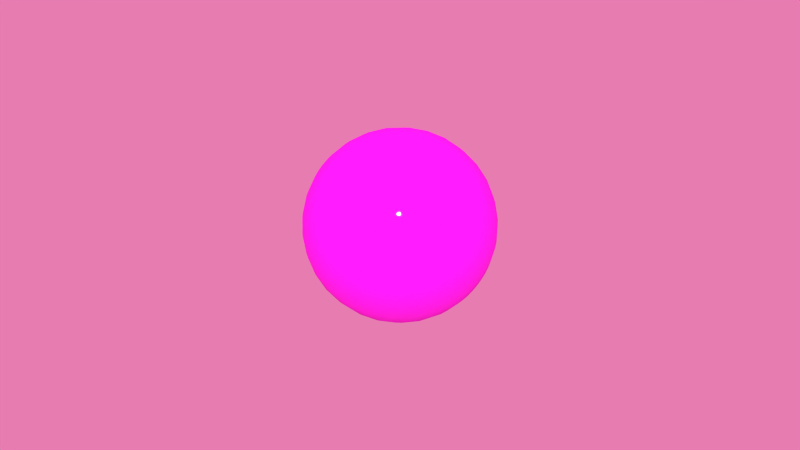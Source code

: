 # Source: Ball5.blend  (saved by Blender 3.3.6; exported with 4.5.12 LTS)
import bpy
from mathutils import Matrix  # noqa: F401  (used for matrix-valued properties, if any)

bpy.ops.wm.read_factory_settings(use_empty=True)
scene = bpy.context.scene
scene.name = 'Scene'

# ---- images (referenced by path relative to the original .blend; pixels are not part of the script)
import os
ASSET_DIR = os.environ.get("B2B_ASSET_DIR", "")  # directory of the original .blend (textures are referenced by path, not embedded)
HERE = os.path.dirname(os.path.abspath(__file__))  # packed textures are extracted next to this script under _unpacked/

def load_image(name, relpath, width, height, colorspace="sRGB"):
    """Load a texture the original file referenced (path relative to the .blend, or extracted next to this script)."""
    p = next((c for c in (os.path.join(HERE, relpath), os.path.join(ASSET_DIR, relpath)) if relpath and os.path.exists(c)), "")
    if p:
        img = bpy.data.images.load(p, check_existing=True)
        img.name = name
    else:  # same state as the original file: an image datablock whose file is absent (Cycles renders it pink)
        img = bpy.data.images.new(name, width, height)
        img.source = "FILE"
        img.filepath = "//" + (relpath or name)
    img.colorspace_settings.name = colorspace
    return img
img_n5_png = load_image('n5.png', 'figs/n5.png', 1024, 1024, 'sRGB')

# ---- materials (node trees are filled in below, after node groups)
mat_balln5 = bpy.data.materials.new('ballN5')
mat_balln5.alpha_threshold = 0.0
mat_balln5.roughness = 0.5
mat_balln5.line_color = (0.0, 0.0, 0.0, 1.0)

# ---- material node trees
mat_balln5.use_nodes = True; mat_balln5.node_tree.nodes.clear()
_N = mat_balln5.node_tree.nodes; _L = mat_balln5.node_tree.links
n0 = _N.new('ShaderNodeBsdfDiffuse'); n0.name = 'Diffuse BSDF'; n0.location = (10, 300)
n0.inputs[1].default_value = 0.1
n1 = _N.new('ShaderNodeMixShader'); n1.name = 'Mix Shader'; n1.location = (226, 312)
n1.width = 150
n1.inputs[0].default_value = 0.075
n2 = _N.new('ShaderNodeOutputMaterial'); n2.name = 'Material Output'; n2.location = (533, 209)
n2.width = 120
n3 = _N.new('ShaderNodeBsdfAnisotropic'); n3.name = 'Glossy BSDF'; n3.location = (21, 172)
n3.distribution = 'GGX'
n3.inputs[1].default_value = 0.0
n4 = _N.new('ShaderNodeTexImage'); n4.name = 'Image Texture'; n4.location = (-336, 301)
n4.width = 150
n4.image = img_n5_png
_L.new(n4.outputs[0], n0.inputs[0])
_L.new(n1.outputs[0], n2.inputs[0])
_L.new(n0.outputs[0], n1.inputs[1])
_L.new(n3.outputs[0], n1.inputs[2])
n2.is_active_output = True

# ---- world
world_world = bpy.data.worlds.new('World'); scene.world = world_world
world_world.use_nodes = True; world_world.node_tree.nodes.clear()
_N = world_world.node_tree.nodes; _L = world_world.node_tree.links
n0 = _N.new('ShaderNodeOutputWorld'); n0.name = 'World Output'; n0.location = (300, 300)
n0.width = 120
n1 = _N.new('ShaderNodeBackground'); n1.name = 'Background'; n1.location = (10, 300)
n1.width = 150
n2 = _N.new('ShaderNodeTexEnvironment'); n2.name = 'Environment Texture'; n2.location = (-480, 325)
n2.width = 150
n3 = _N.new('ShaderNodeHueSaturation'); n3.name = 'Hue Saturation Value'; n3.location = (-225, 297)
n3.inputs[0].default_value = 0.6
n3.inputs[1].default_value = 0.748
n3.inputs[2].default_value = 0.8
_L.new(n1.outputs[0], n0.inputs[0])
_L.new(n2.outputs[0], n3.inputs[4])
_L.new(n3.outputs[0], n1.inputs[0])
n0.is_active_output = True
world_world.color = (0.05088, 0.05088, 0.05088)
world_world.use_sun_shadow = False
world_world.sun_shadow_jitter_overblur = 0.0
world_world.cycles.sampling_method = 'MANUAL'
world_world.cycles.sample_map_resolution = 256

# ---- meshes
me_sphere_010 = bpy.data.meshes.new('Sphere.010')
me_sphere_010.from_pydata([(-7.064e-09, 5.272e-08, 0.02497), (0.004777, 0.0009502, -0.02449), (0.00937, 0.001864, -0.02306), (0.0136, 0.002706, -0.02076), (0.01731, 0.003444, -0.01765), (0.02036, 0.00405, -0.01387), (0.02262, 0.0045, -0.009554), (0.02401, 0.004777, -0.00487), (0.02449, 0.004871, 1.719e-09), (0.02401, 0.004777, 0.00487), (0.02262, 0.0045, 0.009554), (0.02036, 0.00405, 0.01387), (0.01731, 0.003444, 0.01765), (0.0136, 0.002706, 0.02076), (0.00937, 0.001864, 0.02306), (0.004777, 0.0009502, 0.02449), (0.0045, 0.001864, 0.02449), (0.008827, 0.003656, 0.02306), (0.01281, 0.005308, 0.02076), (0.01631, 0.006756, 0.01765), (0.01918, 0.007944, 0.01387), (0.02131, 0.008827, 0.009554), (0.02262, 0.00937, 0.00487), (0.02306, 0.009554, 1.719e-09), (0.02262, 0.00937, -0.00487), (0.02131, 0.008827, -0.009554), (0.01918, 0.007944, -0.01387), (0.01631, 0.006756, -0.01765), (0.01281, 0.005308, -0.02076), (0.008827, 0.003656, -0.02306), (0.0045, 0.001864, -0.02449), (-1.458e-08, 4.96e-08, -0.02497), (0.00405, 0.002706, -0.02449), (0.007944, 0.005308, -0.02306), (0.01153, 0.007706, -0.02076), (0.01468, 0.009808, -0.01765), (0.01726, 0.01153, -0.01387), (0.01918, 0.01281, -0.009554), (0.02036, 0.0136, -0.00487), (0.02076, 0.01387, 1.719e-09), (0.02036, 0.0136, 0.00487), (0.01918, 0.01281, 0.009554), (0.01726, 0.01153, 0.01387), (0.01468, 0.009808, 0.01765), (0.01153, 0.007706, 0.02076), (0.007944, 0.005308, 0.02306), (0.00405, 0.002706, 0.02449), (0.003444, 0.003444, 0.02449), (0.006756, 0.006756, 0.02306), (0.009807, 0.009808, 0.02076), (0.01248, 0.01248, 0.01765), (0.01468, 0.01468, 0.01387), (0.01631, 0.01631, 0.009554), (0.01731, 0.01731, 0.00487), (0.01765, 0.01765, 1.719e-09), (0.01731, 0.01731, -0.00487), (0.01631, 0.01631, -0.009554), (0.01468, 0.01468, -0.01387), (0.01248, 0.01248, -0.01765), (0.009807, 0.009808, -0.02076), (0.006756, 0.006756, -0.02306), (0.003444, 0.003444, -0.02449), (0.002706, 0.00405, -0.02449), (0.005308, 0.007944, -0.02306), (0.007706, 0.01153, -0.02076), (0.009807, 0.01468, -0.01765), (0.01153, 0.01726, -0.01387), (0.01281, 0.01918, -0.009554), (0.0136, 0.02036, -0.00487), (0.01387, 0.02076, 1.719e-09), (0.0136, 0.02036, 0.00487), (0.01281, 0.01918, 0.009554), (0.01153, 0.01726, 0.01387), (0.009807, 0.01468, 0.01765), (0.007706, 0.01153, 0.02076), (0.005308, 0.007944, 0.02306), (0.002706, 0.00405, 0.02449), (0.001864, 0.0045, 0.02449), (0.003656, 0.008827, 0.02306), (0.005308, 0.01281, 0.02076), (0.006756, 0.01631, 0.01765), (0.007944, 0.01918, 0.01387), (0.008827, 0.02131, 0.009554), (0.00937, 0.02262, 0.00487), (0.009554, 0.02306, 1.719e-09), (0.00937, 0.02262, -0.00487), (0.008827, 0.02131, -0.009554), (0.007944, 0.01918, -0.01387), (0.006756, 0.01631, -0.01765), (0.005308, 0.01281, -0.02076), (0.003656, 0.008827, -0.02306), (0.001864, 0.0045, -0.02449), (0.0009502, 0.004777, -0.02449), (0.001864, 0.00937, -0.02306), (0.002706, 0.0136, -0.02076), (0.003444, 0.01731, -0.01765), (0.00405, 0.02036, -0.01387), (0.0045, 0.02262, -0.009554), (0.004777, 0.02402, -0.00487), (0.00487, 0.02449, 1.719e-09), (0.004777, 0.02402, 0.00487), (0.0045, 0.02262, 0.009554), (0.00405, 0.02036, 0.01387), (0.003444, 0.01731, 0.01765), (0.002706, 0.0136, 0.02076), (0.001864, 0.00937, 0.02306), (0.0009502, 0.004777, 0.02449), (-7.343e-09, 0.004871, 0.02449), (-7.622e-09, 0.009554, 0.02306), (-8.366e-09, 0.01387, 0.02076), (-6.692e-09, 0.01765, 0.01765), (-9.296e-09, 0.02076, 0.01387), (-8.924e-09, 0.02306, 0.009554), (-9.296e-09, 0.02449, 0.00487), (-1.116e-08, 0.02497, 1.719e-09), (-9.296e-09, 0.02449, -0.00487), (-8.924e-09, 0.02306, -0.009554), (-9.296e-09, 0.02076, -0.01387), (-6.692e-09, 0.01765, -0.01765), (-7.436e-09, 0.01387, -0.02076), (-7.25e-09, 0.009554, -0.02306), (-7.343e-09, 0.004871, -0.02449), (-0.0009502, 0.004777, -0.02449), (-0.001864, 0.00937, -0.02306), (-0.002706, 0.0136, -0.02076), (-0.003444, 0.01731, -0.01765), (-0.00405, 0.02036, -0.01387), (-0.0045, 0.02262, -0.009554), (-0.004777, 0.02402, -0.00487), (-0.00487, 0.02449, 1.719e-09), (-0.004777, 0.02402, 0.00487), (-0.0045, 0.02262, 0.009554), (-0.00405, 0.02036, 0.01387), (-0.003444, 0.01731, 0.01765), (-0.002706, 0.0136, 0.02076), (-0.001864, 0.00937, 0.02306), (-0.0009502, 0.004777, 0.02449), (-0.001864, 0.0045, 0.02449), (-0.003656, 0.008827, 0.02306), (-0.005308, 0.01281, 0.02076), (-0.006756, 0.01631, 0.01765), (-0.007944, 0.01918, 0.01387), (-0.008827, 0.02131, 0.009554), (-0.00937, 0.02262, 0.00487), (-0.009554, 0.02306, 1.719e-09), (-0.00937, 0.02262, -0.00487), (-0.008827, 0.02131, -0.009554), (-0.007944, 0.01918, -0.01387), (-0.006756, 0.01631, -0.01765), (-0.005308, 0.01281, -0.02076), (-0.003656, 0.008827, -0.02306), (-0.001864, 0.0045, -0.02449), (-0.002706, 0.00405, -0.02449), (-0.005308, 0.007944, -0.02306), (-0.007706, 0.01153, -0.02076), (-0.009808, 0.01468, -0.01765), (-0.01153, 0.01726, -0.01387), (-0.01281, 0.01918, -0.009554), (-0.0136, 0.02036, -0.00487), (-0.01387, 0.02076, 1.719e-09), (-0.0136, 0.02036, 0.00487), (-0.01281, 0.01918, 0.009554), (-0.01153, 0.01726, 0.01387), (-0.009808, 0.01468, 0.01765), (-0.007706, 0.01153, 0.02076), (-0.005308, 0.007944, 0.02306), (-0.002706, 0.00405, 0.02449), (-0.003444, 0.003444, 0.02449), (-0.006756, 0.006756, 0.02306), (-0.009808, 0.009808, 0.02076), (-0.01248, 0.01248, 0.01765), (-0.01468, 0.01468, 0.01387), (-0.01631, 0.01631, 0.009554), (-0.01731, 0.01731, 0.00487), (-0.01765, 0.01765, 1.719e-09), (-0.01731, 0.01731, -0.00487), (-0.01631, 0.01631, -0.009554), (-0.01468, 0.01468, -0.01387), (-0.01248, 0.01248, -0.01765), (-0.009808, 0.009808, -0.02076), (-0.006756, 0.006756, -0.02306), (-0.003444, 0.003444, -0.02449), (-0.00405, 0.002706, -0.02449), (-0.007944, 0.005308, -0.02306), (-0.01153, 0.007706, -0.02076), (-0.01468, 0.009808, -0.01765), (-0.01726, 0.01153, -0.01387), (-0.01918, 0.01281, -0.009554), (-0.02036, 0.0136, -0.00487), (-0.02076, 0.01387, 1.719e-09), (-0.02036, 0.0136, 0.00487), (-0.01918, 0.01281, 0.009554), (-0.01726, 0.01153, 0.01387), (-0.01468, 0.009808, 0.01765), (-0.01153, 0.007706, 0.02076), (-0.007944, 0.005308, 0.02306), (-0.00405, 0.002706, 0.02449), (-0.0045, 0.001864, 0.02449), (-0.008827, 0.003656, 0.02306), (-0.01281, 0.005308, 0.02076), (-0.01631, 0.006756, 0.01765), (-0.01918, 0.007944, 0.01387), (-0.02131, 0.008827, 0.009554), (-0.02262, 0.00937, 0.00487), (-0.02306, 0.009554, 1.719e-09), (-0.02262, 0.00937, -0.00487), (-0.02131, 0.008827, -0.009554), (-0.01918, 0.007944, -0.01387), (-0.01631, 0.006756, -0.01765), (-0.01281, 0.005308, -0.02076), (-0.008827, 0.003656, -0.02306), (-0.0045, 0.001864, -0.02449), (-0.004777, 0.0009502, -0.02449), (-0.00937, 0.001864, -0.02306), (-0.0136, 0.002706, -0.02076), (-0.01731, 0.003444, -0.01765), (-0.02036, 0.00405, -0.01387), (-0.02262, 0.0045, -0.009554), (-0.02401, 0.004777, -0.00487), (-0.02449, 0.004871, 1.719e-09), (-0.02401, 0.004777, 0.00487), (-0.02262, 0.0045, 0.009554), (-0.02036, 0.00405, 0.01387), (-0.01731, 0.003444, 0.01765), (-0.0136, 0.002706, 0.02076), (-0.00937, 0.001864, 0.02306), (-0.004777, 0.0009502, 0.02449), (-0.00487, 5.253e-08, 0.02449), (-0.009554, 5.141e-08, 0.02306), (-0.01387, 5.03e-08, 0.02076), (-0.01765, 5.234e-08, 0.01765), (-0.02076, 5.011e-08, 0.01387), (-0.02306, 5.16e-08, 0.009554), (-0.02449, 4.937e-08, 0.00487), (-0.02497, 4.453e-08, 1.719e-09), (-0.02449, 4.937e-08, -0.00487), (-0.02306, 5.16e-08, -0.009554), (-0.02076, 5.011e-08, -0.01387), (-0.01765, 5.234e-08, -0.01765), (-0.01387, 5.141e-08, -0.02076), (-0.009554, 5.253e-08, -0.02306), (-0.00487, 5.216e-08, -0.02449), (-0.004777, -0.0009501, -0.02449), (-0.00937, -0.001864, -0.02306), (-0.0136, -0.002706, -0.02076), (-0.01731, -0.003444, -0.01765), (-0.02036, -0.00405, -0.01387), (-0.02262, -0.0045, -0.009554), (-0.02401, -0.004777, -0.00487), (-0.02449, -0.00487, 1.719e-09), (-0.02401, -0.004777, 0.00487), (-0.02262, -0.0045, 0.009554), (-0.02036, -0.00405, 0.01387), (-0.01731, -0.003444, 0.01765), (-0.0136, -0.002706, 0.02076), (-0.00937, -0.001864, 0.02306), (-0.004777, -0.0009501, 0.02449), (-0.0045, -0.001864, 0.02449), (-0.008827, -0.003656, 0.02306), (-0.01281, -0.005308, 0.02076), (-0.01631, -0.006755, 0.01765), (-0.01918, -0.007944, 0.01387), (-0.02131, -0.008826, 0.009554), (-0.02262, -0.00937, 0.00487), (-0.02306, -0.009554, 1.719e-09), (-0.02262, -0.00937, -0.00487), (-0.02131, -0.008826, -0.009554), (-0.01918, -0.007944, -0.01387), (-0.01631, -0.006755, -0.01765), (-0.01281, -0.005308, -0.02076), (-0.008827, -0.003656, -0.02306), (-0.0045, -0.001864, -0.02449), (-0.00405, -0.002706, -0.02449), (-0.007944, -0.005308, -0.02306), (-0.01153, -0.007706, -0.02076), (-0.01468, -0.009807, -0.01765), (-0.01726, -0.01153, -0.01387), (-0.01918, -0.01281, -0.009554), (-0.02036, -0.0136, -0.00487), (-0.02076, -0.01387, 1.719e-09), (-0.02036, -0.0136, 0.00487), (-0.01918, -0.01281, 0.009554), (-0.01726, -0.01153, 0.01387), (-0.01468, -0.009807, 0.01765), (-0.01153, -0.007706, 0.02076), (-0.007944, -0.005308, 0.02306), (-0.00405, -0.002706, 0.02449), (-0.003444, -0.003444, 0.02449), (-0.006756, -0.006755, 0.02306), (-0.009807, -0.009807, 0.02076), (-0.01248, -0.01248, 0.01765), (-0.01468, -0.01468, 0.01387), (-0.01631, -0.01631, 0.009554), (-0.01731, -0.01731, 0.00487), (-0.01765, -0.01765, 1.719e-09), (-0.01731, -0.01731, -0.00487), (-0.01631, -0.01631, -0.009554), (-0.01468, -0.01468, -0.01387), (-0.01248, -0.01248, -0.01765), (-0.009808, -0.009807, -0.02076), (-0.006756, -0.006755, -0.02306), (-0.003444, -0.003444, -0.02449), (-0.002706, -0.00405, -0.02449), (-0.005308, -0.007944, -0.02306), (-0.007706, -0.01153, -0.02076), (-0.009808, -0.01468, -0.01765), (-0.01153, -0.01726, -0.01387), (-0.01281, -0.01918, -0.009554), (-0.0136, -0.02036, -0.00487), (-0.01387, -0.02076, 1.719e-09), (-0.0136, -0.02036, 0.00487), (-0.01281, -0.01918, 0.009554), (-0.01153, -0.01726, 0.01387), (-0.009808, -0.01468, 0.01765), (-0.007706, -0.01153, 0.02076), (-0.005308, -0.007944, 0.02306), (-0.002706, -0.00405, 0.02449), (-0.001864, -0.0045, 0.02449), (-0.003656, -0.008826, 0.02306), (-0.005308, -0.01281, 0.02076), (-0.006756, -0.01631, 0.01765), (-0.007944, -0.01918, 0.01387), (-0.008827, -0.02131, 0.009554), (-0.00937, -0.02262, 0.00487), (-0.009554, -0.02306, 1.719e-09), (-0.00937, -0.02262, -0.00487), (-0.008827, -0.02131, -0.009554), (-0.007944, -0.01918, -0.01387), (-0.006756, -0.01631, -0.01765), (-0.005308, -0.01281, -0.02076), (-0.003656, -0.008826, -0.02306), (-0.001864, -0.0045, -0.02449), (-0.0009502, -0.004777, -0.02449), (-0.001864, -0.00937, -0.02306), (-0.002706, -0.0136, -0.02076), (-0.003444, -0.01731, -0.01765), (-0.00405, -0.02036, -0.01387), (-0.0045, -0.02262, -0.009554), (-0.004777, -0.02401, -0.00487), (-0.00487, -0.02449, 1.719e-09), (-0.004777, -0.02401, 0.00487), (-0.0045, -0.02262, 0.009554), (-0.00405, -0.02036, 0.01387), (-0.003444, -0.01731, 0.01765), (-0.002706, -0.0136, 0.02076), (-0.001864, -0.00937, 0.02306), (-0.0009502, -0.004777, 0.02449), (-6.599e-09, -0.00487, 0.02449), (-5.762e-09, -0.009554, 0.02306), (-3.344e-09, -0.01387, 0.02076), (-6.32e-09, -0.01765, 0.01765), (-2.972e-09, -0.02076, 0.01387), (-4.832e-09, -0.02306, 0.009554), (-3.681e-10, -0.02449, 0.00487), (4.096e-09, -0.02497, 1.719e-09), (-3.681e-10, -0.02449, -0.00487), (-4.832e-09, -0.02306, -0.009554), (-4.46e-09, -0.02076, -0.01387), (-6.32e-09, -0.01765, -0.01765), (-4.832e-09, -0.01387, -0.02076), (-6.506e-09, -0.009554, -0.02306), (-6.32e-09, -0.00487, -0.02449), (0.0009502, -0.004777, -0.02449), (0.001864, -0.00937, -0.02306), (0.002706, -0.0136, -0.02076), (0.003444, -0.01731, -0.01765), (0.00405, -0.02036, -0.01387), (0.0045, -0.02262, -0.009554), (0.004777, -0.02401, -0.00487), (0.00487, -0.02449, 1.719e-09), (0.004777, -0.02401, 0.00487), (0.0045, -0.02262, 0.009554), (0.00405, -0.02036, 0.01387), (0.003444, -0.01731, 0.01765), (0.002706, -0.0136, 0.02076), (0.001864, -0.00937, 0.02306), (0.0009502, -0.004777, 0.02449), (0.001864, -0.0045, 0.02449), (0.003656, -0.008826, 0.02306), (0.005308, -0.01281, 0.02076), (0.006756, -0.01631, 0.01765), (0.007944, -0.01918, 0.01387), (0.008827, -0.02131, 0.009554), (0.00937, -0.02262, 0.00487), (0.009554, -0.02306, 1.719e-09), (0.00937, -0.02262, -0.00487), (0.008827, -0.02131, -0.009554), (0.007944, -0.01918, -0.01387), (0.006756, -0.01631, -0.01765), (0.005308, -0.01281, -0.02076), (0.003656, -0.008826, -0.02306), (0.001864, -0.0045, -0.02449), (0.002706, -0.00405, -0.02449), (0.005308, -0.007944, -0.02306), (0.007706, -0.01153, -0.02076), (0.009807, -0.01468, -0.01765), (0.01153, -0.01726, -0.01387), (0.01281, -0.01918, -0.009554), (0.0136, -0.02036, -0.00487), (0.01387, -0.02076, 1.719e-09), (0.0136, -0.02036, 0.00487), (0.01281, -0.01918, 0.009554), (0.01153, -0.01726, 0.01387), (0.009807, -0.01468, 0.01765), (0.007706, -0.01153, 0.02076), (0.005308, -0.007944, 0.02306), (0.002706, -0.00405, 0.02449), (0.003444, -0.003444, 0.02449), (0.006756, -0.006755, 0.02306), (0.009807, -0.009807, 0.02076), (0.01248, -0.01248, 0.01765), (0.01468, -0.01468, 0.01387), (0.01631, -0.01631, 0.009554), (0.01731, -0.01731, 0.00487), (0.01765, -0.01765, 1.719e-09), (0.01731, -0.01731, -0.00487), (0.01631, -0.01631, -0.009554), (0.01468, -0.01468, -0.01387), (0.01248, -0.01248, -0.01765), (0.009807, -0.009807, -0.02076), (0.006756, -0.006755, -0.02306), (0.003444, -0.003444, -0.02449), (0.00405, -0.002706, -0.02449), (0.007944, -0.005308, -0.02306), (0.01153, -0.007706, -0.02076), (0.01468, -0.009807, -0.01765), (0.01726, -0.01153, -0.01387), (0.01918, -0.01281, -0.009554), (0.02036, -0.0136, -0.00487), (0.02076, -0.01387, 1.719e-09), (0.02036, -0.0136, 0.00487), (0.01918, -0.01281, 0.009554), (0.01726, -0.01153, 0.01387), (0.01468, -0.009807, 0.01765), (0.01153, -0.007706, 0.02076), (0.007944, -0.005308, 0.02306), (0.00405, -0.002706, 0.02449), (0.0045, -0.001864, 0.02449), (0.008827, -0.003656, 0.02306), (0.01281, -0.005308, 0.02076), (0.01631, -0.006755, 0.01765), (0.01918, -0.007944, 0.01387), (0.02131, -0.008826, 0.009554), (0.02262, -0.00937, 0.00487), (0.02306, -0.009554, 1.719e-09), (0.02262, -0.00937, -0.00487), (0.02131, -0.008826, -0.009554), (0.01918, -0.007944, -0.01387), (0.01631, -0.006755, -0.01765), (0.01281, -0.005308, -0.02076), (0.008827, -0.003656, -0.02306), (0.0045, -0.001864, -0.02449), (0.004777, -0.0009501, -0.02449), (0.00937, -0.001864, -0.02306), (0.0136, -0.002706, -0.02076), (0.01731, -0.003444, -0.01765), (0.02036, -0.00405, -0.01387), (0.02262, -0.0045, -0.009554), (0.02401, -0.004777, -0.00487), (0.02449, -0.00487, 1.719e-09), (0.02401, -0.004777, 0.00487), (0.02262, -0.0045, 0.009554), (0.02036, -0.00405, 0.01387), (0.01731, -0.003444, 0.01765), (0.0136, -0.002706, 0.02076), (0.00937, -0.001864, 0.02306), (0.004777, -0.0009501, 0.02449), (0.00487, 5.309e-08, 0.02449), (0.009554, 5.439e-08, 0.02306), (0.01387, 5.811e-08, 0.02076), (0.01765, 5.495e-08, 0.01765), (0.02076, 5.83e-08, 0.01387), (0.02306, 5.718e-08, 0.009554), (0.02449, 5.978e-08, 0.00487), (0.02497, 6.462e-08, 1.719e-09), (0.02449, 5.978e-08, -0.00487), (0.02306, 5.718e-08, -0.009554), (0.02076, 5.606e-08, -0.01387), (0.01765, 5.495e-08, -0.01765), (0.01387, 5.644e-08, -0.02076), (0.009554, 5.402e-08, -0.02306), (0.00487, 5.374e-08, -0.02449)], [], [(481, 31, 1), (480, 481, 1, 2), (479, 480, 2, 3), (478, 479, 3, 4), (477, 478, 4, 5), (476, 477, 5, 6), (475, 476, 6, 7), (474, 475, 7, 8), (473, 474, 8, 9), (472, 473, 9, 10), (471, 472, 10, 11), (470, 471, 11, 12), (469, 470, 12, 13), (468, 469, 13, 14), (467, 468, 14, 15), (0, 467, 15), (0, 15, 16), (15, 14, 17, 16), (14, 13, 18, 17), (13, 12, 19, 18), (12, 11, 20, 19), (11, 10, 21, 20), (10, 9, 22, 21), (9, 8, 23, 22), (8, 7, 24, 23), (7, 6, 25, 24), (6, 5, 26, 25), (5, 4, 27, 26), (4, 3, 28, 27), (3, 2, 29, 28), (2, 1, 30, 29), (1, 31, 30), (30, 31, 32), (29, 30, 32, 33), (28, 29, 33, 34), (27, 28, 34, 35), (26, 27, 35, 36), (25, 26, 36, 37), (24, 25, 37, 38), (23, 24, 38, 39), (22, 23, 39, 40), (21, 22, 40, 41), (20, 21, 41, 42), (19, 20, 42, 43), (18, 19, 43, 44), (17, 18, 44, 45), (16, 17, 45, 46), (0, 16, 46), (0, 46, 47), (46, 45, 48, 47), (45, 44, 49, 48), (44, 43, 50, 49), (43, 42, 51, 50), (42, 41, 52, 51), (41, 40, 53, 52), (40, 39, 54, 53), (39, 38, 55, 54), (38, 37, 56, 55), (37, 36, 57, 56), (36, 35, 58, 57), (35, 34, 59, 58), (34, 33, 60, 59), (33, 32, 61, 60), (32, 31, 61), (61, 31, 62), (60, 61, 62, 63), (59, 60, 63, 64), (58, 59, 64, 65), (57, 58, 65, 66), (56, 57, 66, 67), (55, 56, 67, 68), (54, 55, 68, 69), (53, 54, 69, 70), (52, 53, 70, 71), (51, 52, 71, 72), (50, 51, 72, 73), (49, 50, 73, 74), (48, 49, 74, 75), (47, 48, 75, 76), (0, 47, 76), (0, 76, 77), (76, 75, 78, 77), (75, 74, 79, 78), (74, 73, 80, 79), (73, 72, 81, 80), (72, 71, 82, 81), (71, 70, 83, 82), (70, 69, 84, 83), (69, 68, 85, 84), (68, 67, 86, 85), (67, 66, 87, 86), (66, 65, 88, 87), (65, 64, 89, 88), (64, 63, 90, 89), (63, 62, 91, 90), (62, 31, 91), (91, 31, 92), (90, 91, 92, 93), (89, 90, 93, 94), (88, 89, 94, 95), (87, 88, 95, 96), (86, 87, 96, 97), (85, 86, 97, 98), (84, 85, 98, 99), (83, 84, 99, 100), (82, 83, 100, 101), (81, 82, 101, 102), (80, 81, 102, 103), (79, 80, 103, 104), (78, 79, 104, 105), (77, 78, 105, 106), (0, 77, 106), (0, 106, 107), (106, 105, 108, 107), (105, 104, 109, 108), (104, 103, 110, 109), (103, 102, 111, 110), (102, 101, 112, 111), (101, 100, 113, 112), (100, 99, 114, 113), (99, 98, 115, 114), (98, 97, 116, 115), (97, 96, 117, 116), (96, 95, 118, 117), (95, 94, 119, 118), (94, 93, 120, 119), (93, 92, 121, 120), (92, 31, 121), (121, 31, 122), (120, 121, 122, 123), (119, 120, 123, 124), (118, 119, 124, 125), (117, 118, 125, 126), (116, 117, 126, 127), (115, 116, 127, 128), (114, 115, 128, 129), (113, 114, 129, 130), (112, 113, 130, 131), (111, 112, 131, 132), (110, 111, 132, 133), (109, 110, 133, 134), (108, 109, 134, 135), (107, 108, 135, 136), (0, 107, 136), (0, 136, 137), (136, 135, 138, 137), (135, 134, 139, 138), (134, 133, 140, 139), (133, 132, 141, 140), (132, 131, 142, 141), (131, 130, 143, 142), (130, 129, 144, 143), (129, 128, 145, 144), (128, 127, 146, 145), (127, 126, 147, 146), (126, 125, 148, 147), (125, 124, 149, 148), (124, 123, 150, 149), (123, 122, 151, 150), (122, 31, 151), (151, 31, 152), (150, 151, 152, 153), (149, 150, 153, 154), (148, 149, 154, 155), (147, 148, 155, 156), (146, 147, 156, 157), (145, 146, 157, 158), (144, 145, 158, 159), (143, 144, 159, 160), (142, 143, 160, 161), (141, 142, 161, 162), (140, 141, 162, 163), (139, 140, 163, 164), (138, 139, 164, 165), (137, 138, 165, 166), (0, 137, 166), (0, 166, 167), (166, 165, 168, 167), (165, 164, 169, 168), (164, 163, 170, 169), (163, 162, 171, 170), (162, 161, 172, 171), (161, 160, 173, 172), (160, 159, 174, 173), (159, 158, 175, 174), (158, 157, 176, 175), (157, 156, 177, 176), (156, 155, 178, 177), (155, 154, 179, 178), (154, 153, 180, 179), (153, 152, 181, 180), (152, 31, 181), (181, 31, 182), (180, 181, 182, 183), (179, 180, 183, 184), (178, 179, 184, 185), (177, 178, 185, 186), (176, 177, 186, 187), (175, 176, 187, 188), (174, 175, 188, 189), (173, 174, 189, 190), (172, 173, 190, 191), (171, 172, 191, 192), (170, 171, 192, 193), (169, 170, 193, 194), (168, 169, 194, 195), (167, 168, 195, 196), (0, 167, 196), (0, 196, 197), (196, 195, 198, 197), (195, 194, 199, 198), (194, 193, 200, 199), (193, 192, 201, 200), (192, 191, 202, 201), (191, 190, 203, 202), (190, 189, 204, 203), (189, 188, 205, 204), (188, 187, 206, 205), (187, 186, 207, 206), (186, 185, 208, 207), (185, 184, 209, 208), (184, 183, 210, 209), (183, 182, 211, 210), (182, 31, 211), (211, 31, 212), (210, 211, 212, 213), (209, 210, 213, 214), (208, 209, 214, 215), (207, 208, 215, 216), (206, 207, 216, 217), (205, 206, 217, 218), (204, 205, 218, 219), (203, 204, 219, 220), (202, 203, 220, 221), (201, 202, 221, 222), (200, 201, 222, 223), (199, 200, 223, 224), (198, 199, 224, 225), (197, 198, 225, 226), (0, 197, 226), (0, 226, 227), (226, 225, 228, 227), (225, 224, 229, 228), (224, 223, 230, 229), (223, 222, 231, 230), (222, 221, 232, 231), (221, 220, 233, 232), (220, 219, 234, 233), (219, 218, 235, 234), (218, 217, 236, 235), (217, 216, 237, 236), (216, 215, 238, 237), (215, 214, 239, 238), (214, 213, 240, 239), (213, 212, 241, 240), (212, 31, 241), (241, 31, 242), (240, 241, 242, 243), (239, 240, 243, 244), (238, 239, 244, 245), (237, 238, 245, 246), (236, 237, 246, 247), (235, 236, 247, 248), (234, 235, 248, 249), (233, 234, 249, 250), (232, 233, 250, 251), (231, 232, 251, 252), (230, 231, 252, 253), (229, 230, 253, 254), (228, 229, 254, 255), (227, 228, 255, 256), (0, 227, 256), (0, 256, 257), (256, 255, 258, 257), (255, 254, 259, 258), (254, 253, 260, 259), (253, 252, 261, 260), (252, 251, 262, 261), (251, 250, 263, 262), (250, 249, 264, 263), (249, 248, 265, 264), (248, 247, 266, 265), (247, 246, 267, 266), (246, 245, 268, 267), (245, 244, 269, 268), (244, 243, 270, 269), (243, 242, 271, 270), (242, 31, 271), (271, 31, 272), (270, 271, 272, 273), (269, 270, 273, 274), (268, 269, 274, 275), (267, 268, 275, 276), (266, 267, 276, 277), (265, 266, 277, 278), (264, 265, 278, 279), (263, 264, 279, 280), (262, 263, 280, 281), (261, 262, 281, 282), (260, 261, 282, 283), (259, 260, 283, 284), (258, 259, 284, 285), (257, 258, 285, 286), (0, 257, 286), (0, 286, 287), (286, 285, 288, 287), (285, 284, 289, 288), (284, 283, 290, 289), (283, 282, 291, 290), (282, 281, 292, 291), (281, 280, 293, 292), (280, 279, 294, 293), (279, 278, 295, 294), (278, 277, 296, 295), (277, 276, 297, 296), (276, 275, 298, 297), (275, 274, 299, 298), (274, 273, 300, 299), (273, 272, 301, 300), (272, 31, 301), (301, 31, 302), (300, 301, 302, 303), (299, 300, 303, 304), (298, 299, 304, 305), (297, 298, 305, 306), (296, 297, 306, 307), (295, 296, 307, 308), (294, 295, 308, 309), (293, 294, 309, 310), (292, 293, 310, 311), (291, 292, 311, 312), (290, 291, 312, 313), (289, 290, 313, 314), (288, 289, 314, 315), (287, 288, 315, 316), (0, 287, 316), (0, 316, 317), (316, 315, 318, 317), (315, 314, 319, 318), (314, 313, 320, 319), (313, 312, 321, 320), (312, 311, 322, 321), (311, 310, 323, 322), (310, 309, 324, 323), (309, 308, 325, 324), (308, 307, 326, 325), (307, 306, 327, 326), (306, 305, 328, 327), (305, 304, 329, 328), (304, 303, 330, 329), (303, 302, 331, 330), (302, 31, 331), (331, 31, 332), (330, 331, 332, 333), (329, 330, 333, 334), (328, 329, 334, 335), (327, 328, 335, 336), (326, 327, 336, 337), (325, 326, 337, 338), (324, 325, 338, 339), (323, 324, 339, 340), (322, 323, 340, 341), (321, 322, 341, 342), (320, 321, 342, 343), (319, 320, 343, 344), (318, 319, 344, 345), (317, 318, 345, 346), (0, 317, 346), (0, 346, 347), (346, 345, 348, 347), (345, 344, 349, 348), (344, 343, 350, 349), (343, 342, 351, 350), (342, 341, 352, 351), (341, 340, 353, 352), (340, 339, 354, 353), (339, 338, 355, 354), (338, 337, 356, 355), (337, 336, 357, 356), (336, 335, 358, 357), (335, 334, 359, 358), (334, 333, 360, 359), (333, 332, 361, 360), (332, 31, 361), (361, 31, 362), (360, 361, 362, 363), (359, 360, 363, 364), (358, 359, 364, 365), (357, 358, 365, 366), (356, 357, 366, 367), (355, 356, 367, 368), (354, 355, 368, 369), (353, 354, 369, 370), (352, 353, 370, 371), (351, 352, 371, 372), (350, 351, 372, 373), (349, 350, 373, 374), (348, 349, 374, 375), (347, 348, 375, 376), (0, 347, 376), (0, 376, 377), (376, 375, 378, 377), (375, 374, 379, 378), (374, 373, 380, 379), (373, 372, 381, 380), (372, 371, 382, 381), (371, 370, 383, 382), (370, 369, 384, 383), (369, 368, 385, 384), (368, 367, 386, 385), (367, 366, 387, 386), (366, 365, 388, 387), (365, 364, 389, 388), (364, 363, 390, 389), (363, 362, 391, 390), (362, 31, 391), (391, 31, 392), (390, 391, 392, 393), (389, 390, 393, 394), (388, 389, 394, 395), (387, 388, 395, 396), (386, 387, 396, 397), (385, 386, 397, 398), (384, 385, 398, 399), (383, 384, 399, 400), (382, 383, 400, 401), (381, 382, 401, 402), (380, 381, 402, 403), (379, 380, 403, 404), (378, 379, 404, 405), (377, 378, 405, 406), (0, 377, 406), (0, 406, 407), (406, 405, 408, 407), (405, 404, 409, 408), (404, 403, 410, 409), (403, 402, 411, 410), (402, 401, 412, 411), (401, 400, 413, 412), (400, 399, 414, 413), (399, 398, 415, 414), (398, 397, 416, 415), (397, 396, 417, 416), (396, 395, 418, 417), (395, 394, 419, 418), (394, 393, 420, 419), (393, 392, 421, 420), (392, 31, 421), (421, 31, 422), (420, 421, 422, 423), (419, 420, 423, 424), (418, 419, 424, 425), (417, 418, 425, 426), (416, 417, 426, 427), (415, 416, 427, 428), (414, 415, 428, 429), (413, 414, 429, 430), (412, 413, 430, 431), (411, 412, 431, 432), (410, 411, 432, 433), (409, 410, 433, 434), (408, 409, 434, 435), (407, 408, 435, 436), (0, 407, 436), (0, 436, 437), (436, 435, 438, 437), (435, 434, 439, 438), (434, 433, 440, 439), (433, 432, 441, 440), (432, 431, 442, 441), (431, 430, 443, 442), (430, 429, 444, 443), (429, 428, 445, 444), (428, 427, 446, 445), (427, 426, 447, 446), (426, 425, 448, 447), (425, 424, 449, 448), (424, 423, 450, 449), (423, 422, 451, 450), (422, 31, 451), (451, 31, 452), (450, 451, 452, 453), (449, 450, 453, 454), (448, 449, 454, 455), (447, 448, 455, 456), (446, 447, 456, 457), (445, 446, 457, 458), (444, 445, 458, 459), (443, 444, 459, 460), (442, 443, 460, 461), (441, 442, 461, 462), (440, 441, 462, 463), (439, 440, 463, 464), (438, 439, 464, 465), (437, 438, 465, 466), (0, 437, 466), (0, 466, 467), (466, 465, 468, 467), (465, 464, 469, 468), (464, 463, 470, 469), (463, 462, 471, 470), (462, 461, 472, 471), (461, 460, 473, 472), (460, 459, 474, 473), (459, 458, 475, 474), (458, 457, 476, 475), (457, 456, 477, 476), (456, 455, 478, 477), (455, 454, 479, 478), (454, 453, 480, 479), (453, 452, 481, 480), (452, 31, 481)])
me_sphere_010.polygons.foreach_set('use_smooth', [True] * 512)
_uv = me_sphere_010.uv_layers.new(name='UVMap')
_uv.uv.foreach_set('vector', [0.3974, 0.09382, 0.02625, 0.03565, 0.4608, 0.09382, 0.3974, 0.125, 0.3974, 0.09382, 0.4608, 0.09382, 0.4608, 0.125, 0.3974, 0.1523, 0.3974, 0.125, 0.4608, 0.125, 0.4608, 0.1523, 0.3974, 0.1732, 0.3974, 0.1523, 0.4608, 0.1523, 0.4608, 0.1732, 0.3974, 0.2765, 0.3974, 0.1732, 0.4608, 0.1732, 0.4608, 0.2765, 0.3974, 0.375, 0.3974, 0.2765, 0.4608, 0.2765, 0.4608, 0.375, 0.3974, 0.4375, 0.3974, 0.375, 0.4608, 0.375, 0.4608, 0.4375, 0.3974, 0.5, 0.3974, 0.4375, 0.4608, 0.4375, 0.4608, 0.5, 0.3974, 0.5625, 0.3974, 0.5, 0.4608, 0.5, 0.4608, 0.5625, 0.3974, 0.625, 0.3974, 0.5625, 0.4608, 0.5625, 0.4608, 0.625, 0.3974, 0.7235, 0.3974, 0.625, 0.4608, 0.625, 0.4608, 0.7235, 0.3974, 0.8188, 0.3974, 0.7235, 0.4608, 0.7235, 0.4608, 0.8188, 0.3974, 0.8397, 0.3974, 0.8188, 0.4608, 0.8188, 0.4608, 0.8397, 0.3974, 0.875, 0.3974, 0.8397, 0.4608, 0.8397, 0.4608, 0.875, 0.3974, 0.9374, 0.3974, 0.875, 0.4608, 0.875, 0.4608, 0.9374, 0.02625, 0.9643, 0.3974, 0.9374, 0.4608, 0.9374, 0.02625, 0.9643, 0.4608, 0.9374, 0.5258, 0.9374, 0.4608, 0.9374, 0.4608, 0.875, 0.5258, 0.875, 0.5258, 0.9374, 0.4608, 0.875, 0.4608, 0.8397, 0.5258, 0.8397, 0.5258, 0.875, 0.4608, 0.8397, 0.4608, 0.8188, 0.5258, 0.8188, 0.5258, 0.8397, 0.4608, 0.8188, 0.4608, 0.7235, 0.5258, 0.7235, 0.5258, 0.8188, 0.4608, 0.7235, 0.4608, 0.625, 0.5258, 0.625, 0.5258, 0.7235, 0.4608, 0.625, 0.4608, 0.5625, 0.5258, 0.5625, 0.5258, 0.625, 0.4608, 0.5625, 0.4608, 0.5, 0.5258, 0.5, 0.5258, 0.5625, 0.4608, 0.5, 0.4608, 0.4375, 0.5258, 0.4375, 0.5258, 0.5, 0.4608, 0.4375, 0.4608, 0.375, 0.5258, 0.375, 0.5258, 0.4375, 0.4608, 0.375, 0.4608, 0.2765, 0.5258, 0.2765, 0.5258, 0.375, 0.4608, 0.2765, 0.4608, 0.1732, 0.5258, 0.1732, 0.5258, 0.2765, 0.4608, 0.1732, 0.4608, 0.1523, 0.5258, 0.1523, 0.5258, 0.1732, 0.4608, 0.1523, 0.4608, 0.125, 0.5258, 0.125, 0.5258, 0.1523, 0.4608, 0.125, 0.4608, 0.09382, 0.5258, 0.09382, 0.5258, 0.125, 0.4608, 0.09382, 0.02625, 0.03565, 0.5258, 0.09382, 0.5258, 0.09382, 0.02625, 0.03565, 0.5894, 0.09382, 0.5258, 0.125, 0.5258, 0.09382, 0.5894, 0.09382, 0.5894, 0.125, 0.5258, 0.1523, 0.5258, 0.125, 0.5894, 0.125, 0.5894, 0.1523, 0.5258, 0.1732, 0.5258, 0.1523, 0.5894, 0.1523, 0.5894, 0.1732, 0.5258, 0.2765, 0.5258, 0.1732, 0.5894, 0.1732, 0.5894, 0.2765, 0.5258, 0.375, 0.5258, 0.2765, 0.5894, 0.2765, 0.5894, 0.375, 0.5258, 0.4375, 0.5258, 0.375, 0.5894, 0.375, 0.5894, 0.4375, 0.5258, 0.5, 0.5258, 0.4375, 0.5894, 0.4375, 0.5894, 0.5, 0.5258, 0.5625, 0.5258, 0.5, 0.5894, 0.5, 0.5894, 0.5625, 0.5258, 0.625, 0.5258, 0.5625, 0.5894, 0.5625, 0.5894, 0.625, 0.5258, 0.7235, 0.5258, 0.625, 0.5894, 0.625, 0.5894, 0.7235, 0.5258, 0.8188, 0.5258, 0.7235, 0.5894, 0.7235, 0.5894, 0.8188, 0.5258, 0.8397, 0.5258, 0.8188, 0.5894, 0.8188, 0.5894, 0.8397, 0.5258, 0.875, 0.5258, 0.8397, 0.5894, 0.8397, 0.5894, 0.875, 0.5258, 0.9374, 0.5258, 0.875, 0.5894, 0.875, 0.5894, 0.9374, 0.02625, 0.9643, 0.5258, 0.9374, 0.5894, 0.9374, 0.02625, 0.9643, 0.5894, 0.9374, 0.6527, 0.9374, 0.5894, 0.9374, 0.5894, 0.875, 0.6527, 0.875, 0.6527, 0.9374, 0.5894, 0.875, 0.5894, 0.8397, 0.6527, 0.8397, 0.6527, 0.875, 0.5894, 0.8397, 0.5894, 0.8188, 0.6527, 0.8188, 0.6527, 0.8397, 0.5894, 0.8188, 0.5894, 0.7235, 0.6527, 0.7235, 0.6527, 0.8188, 0.5894, 0.7235, 0.5894, 0.625, 0.6527, 0.625, 0.6527, 0.7235, 0.5894, 0.625, 0.5894, 0.5625, 0.6527, 0.5625, 0.6527, 0.625, 0.5894, 0.5625, 0.5894, 0.5, 0.6527, 0.5, 0.6527, 0.5625, 0.5894, 0.5, 0.5894, 0.4375, 0.6527, 0.4375, 0.6527, 0.5, 0.5894, 0.4375, 0.5894, 0.375, 0.6527, 0.375, 0.6527, 0.4375, 0.5894, 0.375, 0.5894, 0.2765, 0.6527, 0.2765, 0.6527, 0.375, 0.5894, 0.2765, 0.5894, 0.1732, 0.6527, 0.1732, 0.6527, 0.2765, 0.5894, 0.1732, 0.5894, 0.1523, 0.6527, 0.1523, 0.6527, 0.1732, 0.5894, 0.1523, 0.5894, 0.125, 0.6527, 0.125, 0.6527, 0.1523, 0.5894, 0.125, 0.5894, 0.09382, 0.6527, 0.09382, 0.6527, 0.125, 0.5894, 0.09382, 0.02625, 0.03565, 0.6527, 0.09382, 0.6527, 0.09382, 0.02625, 0.03565, 0.7123, 0.09382, 0.6527, 0.125, 0.6527, 0.09382, 0.7123, 0.09382, 0.7123, 0.125, 0.6527, 0.1523, 0.6527, 0.125, 0.7123, 0.125, 0.7123, 0.1523, 0.6527, 0.1732, 0.6527, 0.1523, 0.7123, 0.1523, 0.7123, 0.1732, 0.6527, 0.2765, 0.6527, 0.1732, 0.7123, 0.1732, 0.7123, 0.2765, 0.6527, 0.375, 0.6527, 0.2765, 0.7123, 0.2765, 0.7123, 0.375, 0.6527, 0.4375, 0.6527, 0.375, 0.7123, 0.375, 0.7123, 0.4375, 0.6527, 0.5, 0.6527, 0.4375, 0.7123, 0.4375, 0.7123, 0.5, 0.6527, 0.5625, 0.6527, 0.5, 0.7123, 0.5, 0.7123, 0.5625, 0.6527, 0.625, 0.6527, 0.5625, 0.7123, 0.5625, 0.7123, 0.625, 0.6527, 0.7235, 0.6527, 0.625, 0.7123, 0.625, 0.7123, 0.7235, 0.6527, 0.8188, 0.6527, 0.7235, 0.7123, 0.7235, 0.7123, 0.8188, 0.6527, 0.8397, 0.6527, 0.8188, 0.7123, 0.8188, 0.7123, 0.8397, 0.6527, 0.875, 0.6527, 0.8397, 0.7123, 0.8397, 0.7123, 0.875, 0.6527, 0.9374, 0.6527, 0.875, 0.7123, 0.875, 0.7123, 0.9374, 0.02625, 0.9643, 0.6527, 0.9374, 0.7123, 0.9374, 0.02625, 0.9643, 0.7123, 0.9374, 0.7722, 0.9374, 0.7123, 0.9374, 0.7123, 0.875, 0.7722, 0.875, 0.7722, 0.9374, 0.7123, 0.875, 0.7123, 0.8397, 0.7722, 0.8397, 0.7722, 0.875, 0.7123, 0.8397, 0.7123, 0.8188, 0.7722, 0.8188, 0.7722, 0.8397, 0.7123, 0.8188, 0.7123, 0.7235, 0.7722, 0.7235, 0.7722, 0.8188, 0.7123, 0.7235, 0.7123, 0.625, 0.7722, 0.625, 0.7722, 0.7235, 0.7123, 0.625, 0.7123, 0.5625, 0.7722, 0.5625, 0.7722, 0.625, 0.7123, 0.5625, 0.7123, 0.5, 0.7722, 0.5, 0.7722, 0.5625, 0.7123, 0.5, 0.7123, 0.4375, 0.7722, 0.4375, 0.7722, 0.5, 0.7123, 0.4375, 0.7123, 0.375, 0.7722, 0.375, 0.7722, 0.4375, 0.7123, 0.375, 0.7123, 0.2765, 0.7722, 0.2765, 0.7722, 0.375, 0.7123, 0.2765, 0.7123, 0.1732, 0.7722, 0.1732, 0.7722, 0.2765, 0.7123, 0.1732, 0.7123, 0.1523, 0.7722, 0.1523, 0.7722, 0.1732, 0.7123, 0.1523, 0.7123, 0.125, 0.7722, 0.125, 0.7722, 0.1523, 0.7123, 0.125, 0.7123, 0.09382, 0.7722, 0.09382, 0.7722, 0.125, 0.7123, 0.09382, 0.02625, 0.03565, 0.7722, 0.09382, 0.7722, 0.09382, 0.02625, 0.03565, 0.8088, 0.09382, 0.7722, 0.125, 0.7722, 0.09382, 0.8088, 0.09382, 0.8088, 0.125, 0.7722, 0.1523, 0.7722, 0.125, 0.8088, 0.125, 0.8088, 0.1523, 0.7722, 0.1732, 0.7722, 0.1523, 0.8088, 0.1523, 0.8088, 0.1732, 0.7722, 0.2765, 0.7722, 0.1732, 0.8088, 0.1732, 0.8088, 0.2765, 0.7722, 0.375, 0.7722, 0.2765, 0.8088, 0.2765, 0.8088, 0.375, 0.7722, 0.4375, 0.7722, 0.375, 0.8088, 0.375, 0.8088, 0.4375, 0.7722, 0.5, 0.7722, 0.4375, 0.8088, 0.4375, 0.8088, 0.5, 0.7722, 0.5625, 0.7722, 0.5, 0.8088, 0.5, 0.8088, 0.5625, 0.7722, 0.625, 0.7722, 0.5625, 0.8088, 0.5625, 0.8088, 0.625, 0.7722, 0.7235, 0.7722, 0.625, 0.8088, 0.625, 0.8088, 0.7235, 0.7722, 0.8188, 0.7722, 0.7235, 0.8088, 0.7235, 0.8088, 0.8188, 0.7722, 0.8397, 0.7722, 0.8188, 0.8088, 0.8188, 0.8088, 0.8397, 0.7722, 0.875, 0.7722, 0.8397, 0.8088, 0.8397, 0.8088, 0.875, 0.7722, 0.9374, 0.7722, 0.875, 0.8088, 0.875, 0.8088, 0.9374, 0.02625, 0.9643, 0.7722, 0.9374, 0.8088, 0.9374, 0.02625, 0.9643, 0.8088, 0.9374, 0.8661, 0.9374, 0.8088, 0.9374, 0.8088, 0.875, 0.8661, 0.875, 0.8661, 0.9374, 0.8088, 0.875, 0.8088, 0.8397, 0.8661, 0.8397, 0.8661, 0.875, 0.8088, 0.8397, 0.8088, 0.8188, 0.8661, 0.8188, 0.8661, 0.8397, 0.8088, 0.8188, 0.8088, 0.7235, 0.8661, 0.7235, 0.8661, 0.8188, 0.8088, 0.7235, 0.8088, 0.625, 0.8661, 0.625, 0.8661, 0.7235, 0.8088, 0.625, 0.8088, 0.5625, 0.8661, 0.5625, 0.8661, 0.625, 0.8088, 0.5625, 0.8088, 0.5, 0.8661, 0.5, 0.8661, 0.5625, 0.8088, 0.5, 0.8088, 0.4375, 0.8661, 0.4375, 0.8661, 0.5, 0.8088, 0.4375, 0.8088, 0.375, 0.8661, 0.375, 0.8661, 0.4375, 0.8088, 0.375, 0.8088, 0.2765, 0.8661, 0.2765, 0.8661, 0.375, 0.8088, 0.2765, 0.8088, 0.1732, 0.8661, 0.1732, 0.8661, 0.2765, 0.8088, 0.1732, 0.8088, 0.1523, 0.8661, 0.1523, 0.8661, 0.1732, 0.8088, 0.1523, 0.8088, 0.125, 0.8661, 0.125, 0.8661, 0.1523, 0.8088, 0.125, 0.8088, 0.09382, 0.8661, 0.09382, 0.8661, 0.125, 0.8088, 0.09382, 0.02625, 0.03565, 0.8661, 0.09382, 0.8661, 0.09382, 0.02625, 0.03565, 0.9509, 0.09382, 0.8661, 0.125, 0.8661, 0.09382, 0.9509, 0.09382, 0.9509, 0.125, 0.8661, 0.1523, 0.8661, 0.125, 0.9509, 0.125, 0.9509, 0.1523, 0.8661, 0.1732, 0.8661, 0.1523, 0.9509, 0.1523, 0.9509, 0.1732, 0.8661, 0.2765, 0.8661, 0.1732, 0.9509, 0.1732, 0.9509, 0.2765, 0.8661, 0.375, 0.8661, 0.2765, 0.9509, 0.2765, 0.9509, 0.375, 0.8661, 0.4375, 0.8661, 0.375, 0.9509, 0.375, 0.9509, 0.4375, 0.8661, 0.5, 0.8661, 0.4375, 0.9509, 0.4375, 0.9509, 0.5, 0.8661, 0.5625, 0.8661, 0.5, 0.9509, 0.5, 0.9509, 0.5625, 0.8661, 0.625, 0.8661, 0.5625, 0.9509, 0.5625, 0.9509, 0.625, 0.8661, 0.7235, 0.8661, 0.625, 0.9509, 0.625, 0.9509, 0.7235, 0.8661, 0.8188, 0.8661, 0.7235, 0.9509, 0.7235, 0.9509, 0.8188, 0.8661, 0.8397, 0.8661, 0.8188, 0.9509, 0.8188, 0.9509, 0.8397, 0.8661, 0.875, 0.8661, 0.8397, 0.9509, 0.8397, 0.9509, 0.875, 0.8661, 0.9374, 0.8661, 0.875, 0.9509, 0.875, 0.9509, 0.9374, 0.02625, 0.9643, 0.8661, 0.9374, 0.9509, 0.9374, 0.02625, 0.9643, 0.9509, 0.9374, 0.9877, 0.9374, 0.9509, 0.9374, 0.9509, 0.875, 0.9877, 0.875, 0.9877, 0.9374, 0.9509, 0.875, 0.9509, 0.8397, 0.9877, 0.8397, 0.9877, 0.875, 0.9509, 0.8397, 0.9509, 0.8188, 0.9877, 0.8188, 0.9877, 0.8397, 0.9509, 0.8188, 0.9509, 0.7235, 0.9877, 0.7235, 0.9877, 0.8188, 0.9509, 0.7235, 0.9509, 0.625, 0.9877, 0.625, 0.9877, 0.7235, 0.9509, 0.625, 0.9509, 0.5625, 0.9877, 0.5625, 0.9877, 0.625, 0.9509, 0.5625, 0.9509, 0.5, 0.9877, 0.5, 0.9877, 0.5625, 0.9509, 0.5, 0.9509, 0.4375, 0.9877, 0.4375, 0.9877, 0.5, 0.9509, 0.4375, 0.9509, 0.375, 0.9877, 0.375, 0.9877, 0.4375, 0.9509, 0.375, 0.9509, 0.2765, 0.9877, 0.2765, 0.9877, 0.375, 0.9509, 0.2765, 0.9509, 0.1732, 0.9877, 0.1732, 0.9877, 0.2765, 0.9509, 0.1732, 0.9509, 0.1523, 0.9877, 0.1523, 0.9877, 0.1732, 0.9509, 0.1523, 0.9509, 0.125, 0.9877, 0.125, 0.9877, 0.1523, 0.9509, 0.125, 0.9509, 0.09382, 0.9877, 0.09382, 0.9877, 0.125, 0.9509, 0.09382, 0.02625, 0.03565, 0.9877, 0.09382, 0.03604, 0.09382, 0.9916, 0.03565, 0.1236, 0.09382, 0.03604, 0.125, 0.03604, 0.09382, 0.1236, 0.09382, 0.1236, 0.125, 0.03604, 0.1523, 0.03604, 0.125, 0.1236, 0.125, 0.1236, 0.1523, 0.03604, 0.1732, 0.03604, 0.1523, 0.1236, 0.1523, 0.1236, 0.1732, 0.03604, 0.2765, 0.03604, 0.1732, 0.1236, 0.1732, 0.1236, 0.2765, 0.03604, 0.375, 0.03604, 0.2765, 0.1236, 0.2765, 0.1236, 0.375, 0.03604, 0.4375, 0.03604, 0.375, 0.1236, 0.375, 0.1236, 0.4375, 0.03604, 0.5, 0.03604, 0.4375, 0.1236, 0.4375, 0.1236, 0.5, 0.03604, 0.5625, 0.03604, 0.5, 0.1236, 0.5, 0.1236, 0.5625, 0.03604, 0.625, 0.03604, 0.5625, 0.1236, 0.5625, 0.1236, 0.625, 0.03604, 0.7235, 0.03604, 0.625, 0.1236, 0.625, 0.1236, 0.7235, 0.03604, 0.8188, 0.03604, 0.7235, 0.1236, 0.7235, 0.1236, 0.8188, 0.03604, 0.8397, 0.03604, 0.8188, 0.1236, 0.8188, 0.1236, 0.8397, 0.03604, 0.875, 0.03604, 0.8397, 0.1236, 0.8397, 0.1236, 0.875, 0.03604, 0.9374, 0.03604, 0.875, 0.1236, 0.875, 0.1236, 0.9374, 0.9916, 0.9643, 0.03604, 0.9374, 0.1236, 0.9374, 0.9916, 0.9643, 0.1236, 0.9374, 0.1999, 0.9374, 0.1236, 0.9374, 0.1236, 0.875, 0.1999, 0.875, 0.1999, 0.9374, 0.1236, 0.875, 0.1236, 0.8397, 0.1999, 0.8397, 0.1999, 0.875, 0.1236, 0.8397, 0.1236, 0.8188, 0.1999, 0.8188, 0.1999, 0.8397, 0.1236, 0.8188, 0.1236, 0.7235, 0.1999, 0.7235, 0.1999, 0.8188, 0.1236, 0.7235, 0.1236, 0.625, 0.1999, 0.625, 0.1999, 0.7235, 0.1236, 0.625, 0.1236, 0.5625, 0.1999, 0.5625, 0.1999, 0.625, 0.1236, 0.5625, 0.1236, 0.5, 0.1999, 0.5, 0.1999, 0.5625, 0.1236, 0.5, 0.1236, 0.4375, 0.1999, 0.4375, 0.1999, 0.5, 0.1236, 0.4375, 0.1236, 0.375, 0.1999, 0.375, 0.1999, 0.4375, 0.1236, 0.375, 0.1236, 0.2765, 0.1999, 0.2765, 0.1999, 0.375, 0.1236, 0.2765, 0.1236, 0.1732, 0.1999, 0.1732, 0.1999, 0.2765, 0.1236, 0.1732, 0.1236, 0.1523, 0.1999, 0.1523, 0.1999, 0.1732, 0.1236, 0.1523, 0.1236, 0.125, 0.1999, 0.125, 0.1999, 0.1523, 0.1236, 0.125, 0.1236, 0.09382, 0.1999, 0.09382, 0.1999, 0.125, 0.1236, 0.09382, 0.9916, 0.03565, 0.1999, 0.09382, 0.1999, 0.09382, 0.9916, 0.03565, 0.2427, 0.09382, 0.1999, 0.125, 0.1999, 0.09382, 0.2427, 0.09382, 0.2427, 0.125, 0.1999, 0.1523, 0.1999, 0.125, 0.2427, 0.125, 0.2427, 0.1523, 0.1999, 0.1732, 0.1999, 0.1523, 0.2427, 0.1523, 0.2427, 0.1732, 0.1999, 0.2765, 0.1999, 0.1732, 0.2427, 0.1732, 0.2427, 0.2765, 0.1999, 0.375, 0.1999, 0.2765, 0.2427, 0.2765, 0.2427, 0.375, 0.1999, 0.4375, 0.1999, 0.375, 0.2427, 0.375, 0.2427, 0.4375, 0.1999, 0.5, 0.1999, 0.4375, 0.2427, 0.4375, 0.2427, 0.5, 0.1999, 0.5625, 0.1999, 0.5, 0.2427, 0.5, 0.2427, 0.5625, 0.1999, 0.625, 0.1999, 0.5625, 0.2427, 0.5625, 0.2427, 0.625, 0.1999, 0.7235, 0.1999, 0.625, 0.2427, 0.625, 0.2427, 0.7235, 0.1999, 0.8188, 0.1999, 0.7235, 0.2427, 0.7235, 0.2427, 0.8188, 0.1999, 0.8397, 0.1999, 0.8188, 0.2427, 0.8188, 0.2427, 0.8397, 0.1999, 0.875, 0.1999, 0.8397, 0.2427, 0.8397, 0.2427, 0.875, 0.1999, 0.9374, 0.1999, 0.875, 0.2427, 0.875, 0.2427, 0.9374, 0.9916, 0.9643, 0.1999, 0.9374, 0.2427, 0.9374, 0.9916, 0.9643, 0.2427, 0.9374, 0.2816, 0.9374, 0.2427, 0.9374, 0.2427, 0.875, 0.2816, 0.875, 0.2816, 0.9374, 0.2427, 0.875, 0.2427, 0.8397, 0.2816, 0.8397, 0.2816, 0.875, 0.2427, 0.8397, 0.2427, 0.8188, 0.2816, 0.8188, 0.2816, 0.8397, 0.2427, 0.8188, 0.2427, 0.7235, 0.2816, 0.7235, 0.2816, 0.8188, 0.2427, 0.7235, 0.2427, 0.625, 0.2816, 0.625, 0.2816, 0.7235, 0.2427, 0.625, 0.2427, 0.5625, 0.2816, 0.5625, 0.2816, 0.625, 0.2427, 0.5625, 0.2427, 0.5, 0.2816, 0.5, 0.2816, 0.5625, 0.2427, 0.5, 0.2427, 0.4375, 0.2816, 0.4375, 0.2816, 0.5, 0.2427, 0.4375, 0.2427, 0.375, 0.2816, 0.375, 0.2816, 0.4375, 0.2427, 0.375, 0.2427, 0.2765, 0.2816, 0.2765, 0.2816, 0.375, 0.2427, 0.2765, 0.2427, 0.1732, 0.2816, 0.1732, 0.2816, 0.2765, 0.2427, 0.1732, 0.2427, 0.1523, 0.2816, 0.1523, 0.2816, 0.1732, 0.2427, 0.1523, 0.2427, 0.125, 0.2816, 0.125, 0.2816, 0.1523, 0.2427, 0.125, 0.2427, 0.09382, 0.2816, 0.09382, 0.2816, 0.125, 0.2427, 0.09382, 0.9916, 0.03565, 0.2816, 0.09382, 0.2816, 0.09382, 0.9916, 0.03565, 0.3343, 0.09382, 0.2816, 0.125, 0.2816, 0.09382, 0.3343, 0.09382, 0.3343, 0.125, 0.2816, 0.1523, 0.2816, 0.125, 0.3343, 0.125, 0.3343, 0.1523, 0.2816, 0.1732, 0.2816, 0.1523, 0.3343, 0.1523, 0.3343, 0.1732, 0.2816, 0.2765, 0.2816, 0.1732, 0.3343, 0.1732, 0.3343, 0.2765, 0.2816, 0.375, 0.2816, 0.2765, 0.3343, 0.2765, 0.3343, 0.375, 0.2816, 0.4375, 0.2816, 0.375, 0.3343, 0.375, 0.3343, 0.4375, 0.2816, 0.5, 0.2816, 0.4375, 0.3343, 0.4375, 0.3343, 0.5, 0.2816, 0.5625, 0.2816, 0.5, 0.3343, 0.5, 0.3343, 0.5625, 0.2816, 0.625, 0.2816, 0.5625, 0.3343, 0.5625, 0.3343, 0.625, 0.2816, 0.7235, 0.2816, 0.625, 0.3343, 0.625, 0.3343, 0.7235, 0.2816, 0.8188, 0.2816, 0.7235, 0.3343, 0.7235, 0.3343, 0.8188, 0.2816, 0.8397, 0.2816, 0.8188, 0.3343, 0.8188, 0.3343, 0.8397, 0.2816, 0.875, 0.2816, 0.8397, 0.3343, 0.8397, 0.3343, 0.875, 0.2816, 0.9374, 0.2816, 0.875, 0.3343, 0.875, 0.3343, 0.9374, 0.9916, 0.9643, 0.2816, 0.9374, 0.3343, 0.9374, 0.9916, 0.9643, 0.3343, 0.9374, 0.3975, 0.9374, 0.3343, 0.9374, 0.3343, 0.875, 0.3975, 0.875, 0.3975, 0.9374, 0.3343, 0.875, 0.3343, 0.8397, 0.3975, 0.8397, 0.3975, 0.875, 0.3343, 0.8397, 0.3343, 0.8188, 0.3975, 0.8188, 0.3975, 0.8397, 0.3343, 0.8188, 0.3343, 0.7235, 0.3975, 0.7235, 0.3975, 0.8188, 0.3343, 0.7235, 0.3343, 0.625, 0.3975, 0.625, 0.3975, 0.7235, 0.3343, 0.625, 0.3343, 0.5625, 0.3975, 0.5625, 0.3975, 0.625, 0.3343, 0.5625, 0.3343, 0.5, 0.3975, 0.5, 0.3975, 0.5625, 0.3343, 0.5, 0.3343, 0.4375, 0.3975, 0.4375, 0.3975, 0.5, 0.3343, 0.4375, 0.3343, 0.375, 0.3975, 0.375, 0.3975, 0.4375, 0.3343, 0.375, 0.3343, 0.2765, 0.3975, 0.2765, 0.3975, 0.375, 0.3343, 0.2765, 0.3343, 0.1732, 0.3975, 0.1732, 0.3975, 0.2765, 0.3343, 0.1732, 0.3343, 0.1523, 0.3975, 0.1523, 0.3975, 0.1732, 0.3343, 0.1523, 0.3343, 0.125, 0.3975, 0.125, 0.3975, 0.1523, 0.3343, 0.125, 0.3343, 0.09382, 0.3975, 0.09382, 0.3975, 0.125, 0.3343, 0.09382, 0.9916, 0.03565, 0.3975, 0.09382, 0.3975, 0.09382, 0.9916, 0.03565, 0.4612, 0.09382, 0.3975, 0.125, 0.3975, 0.09382, 0.4612, 0.09382, 0.4612, 0.125, 0.3975, 0.1523, 0.3975, 0.125, 0.4612, 0.125, 0.4612, 0.1523, 0.3975, 0.1732, 0.3975, 0.1523, 0.4612, 0.1523, 0.4612, 0.1732, 0.3975, 0.2765, 0.3975, 0.1732, 0.4612, 0.1732, 0.4612, 0.2765, 0.3975, 0.375, 0.3975, 0.2765, 0.4612, 0.2765, 0.4612, 0.375, 0.3975, 0.4375, 0.3975, 0.375, 0.4612, 0.375, 0.4612, 0.4375, 0.3975, 0.5, 0.3975, 0.4375, 0.4612, 0.4375, 0.4612, 0.5, 0.3975, 0.5625, 0.3975, 0.5, 0.4612, 0.5, 0.4612, 0.5625, 0.3975, 0.625, 0.3975, 0.5625, 0.4612, 0.5625, 0.4612, 0.625, 0.3975, 0.7235, 0.3975, 0.625, 0.4612, 0.625, 0.4612, 0.7235, 0.3975, 0.8188, 0.3975, 0.7235, 0.4612, 0.7235, 0.4612, 0.8188, 0.3975, 0.8397, 0.3975, 0.8188, 0.4612, 0.8188, 0.4612, 0.8397, 0.3975, 0.875, 0.3975, 0.8397, 0.4612, 0.8397, 0.4612, 0.875, 0.3975, 0.9374, 0.3975, 0.875, 0.4612, 0.875, 0.4612, 0.9374, 0.9916, 0.9643, 0.3975, 0.9374, 0.4612, 0.9374, 0.9916, 0.9643, 0.4612, 0.9374, 0.5264, 0.9374, 0.4612, 0.9374, 0.4612, 0.875, 0.5264, 0.875, 0.5264, 0.9374, 0.4612, 0.875, 0.4612, 0.8397, 0.5264, 0.8397, 0.5264, 0.875, 0.4612, 0.8397, 0.4612, 0.8188, 0.5264, 0.8188, 0.5264, 0.8397, 0.4612, 0.8188, 0.4612, 0.7235, 0.5264, 0.7235, 0.5264, 0.8188, 0.4612, 0.7235, 0.4612, 0.625, 0.5264, 0.625, 0.5264, 0.7235, 0.4612, 0.625, 0.4612, 0.5625, 0.5264, 0.5625, 0.5264, 0.625, 0.4612, 0.5625, 0.4612, 0.5, 0.5264, 0.5, 0.5264, 0.5625, 0.4612, 0.5, 0.4612, 0.4375, 0.5264, 0.4375, 0.5264, 0.5, 0.4612, 0.4375, 0.4612, 0.375, 0.5264, 0.375, 0.5264, 0.4375, 0.4612, 0.375, 0.4612, 0.2765, 0.5264, 0.2765, 0.5264, 0.375, 0.4612, 0.2765, 0.4612, 0.1732, 0.5264, 0.1732, 0.5264, 0.2765, 0.4612, 0.1732, 0.4612, 0.1523, 0.5264, 0.1523, 0.5264, 0.1732, 0.4612, 0.1523, 0.4612, 0.125, 0.5264, 0.125, 0.5264, 0.1523, 0.4612, 0.125, 0.4612, 0.09382, 0.5264, 0.09382, 0.5264, 0.125, 0.4612, 0.09382, 0.9916, 0.03565, 0.5264, 0.09382, 0.5264, 0.09382, 0.9916, 0.03565, 0.5893, 0.09382, 0.5264, 0.125, 0.5264, 0.09382, 0.5893, 0.09382, 0.5893, 0.125, 0.5264, 0.1523, 0.5264, 0.125, 0.5893, 0.125, 0.5893, 0.1523, 0.5264, 0.1732, 0.5264, 0.1523, 0.5893, 0.1523, 0.5893, 0.1732, 0.5264, 0.2765, 0.5264, 0.1732, 0.5893, 0.1732, 0.5893, 0.2765, 0.5264, 0.375, 0.5264, 0.2765, 0.5893, 0.2765, 0.5893, 0.375, 0.5264, 0.4375, 0.5264, 0.375, 0.5893, 0.375, 0.5893, 0.4375, 0.5264, 0.5, 0.5264, 0.4375, 0.5893, 0.4375, 0.5893, 0.5, 0.5264, 0.5625, 0.5264, 0.5, 0.5893, 0.5, 0.5893, 0.5625, 0.5264, 0.625, 0.5264, 0.5625, 0.5893, 0.5625, 0.5893, 0.625, 0.5264, 0.7235, 0.5264, 0.625, 0.5893, 0.625, 0.5893, 0.7235, 0.5264, 0.8188, 0.5264, 0.7235, 0.5893, 0.7235, 0.5893, 0.8188, 0.5264, 0.8397, 0.5264, 0.8188, 0.5893, 0.8188, 0.5893, 0.8397, 0.5264, 0.875, 0.5264, 0.8397, 0.5893, 0.8397, 0.5893, 0.875, 0.5264, 0.9374, 0.5264, 0.875, 0.5893, 0.875, 0.5893, 0.9374, 0.9916, 0.9643, 0.5264, 0.9374, 0.5893, 0.9374, 0.9916, 0.9643, 0.5893, 0.9374, 0.6524, 0.9374, 0.5893, 0.9374, 0.5893, 0.875, 0.6524, 0.875, 0.6524, 0.9374, 0.5893, 0.875, 0.5893, 0.8397, 0.6524, 0.8397, 0.6524, 0.875, 0.5893, 0.8397, 0.5893, 0.8188, 0.6524, 0.8188, 0.6524, 0.8397, 0.5893, 0.8188, 0.5893, 0.7235, 0.6524, 0.7235, 0.6524, 0.8188, 0.5893, 0.7235, 0.5893, 0.625, 0.6524, 0.625, 0.6524, 0.7235, 0.5893, 0.625, 0.5893, 0.5625, 0.6524, 0.5625, 0.6524, 0.625, 0.5893, 0.5625, 0.5893, 0.5, 0.6524, 0.5, 0.6524, 0.5625, 0.5893, 0.5, 0.5893, 0.4375, 0.6524, 0.4375, 0.6524, 0.5, 0.5893, 0.4375, 0.5893, 0.375, 0.6524, 0.375, 0.6524, 0.4375, 0.5893, 0.375, 0.5893, 0.2765, 0.6524, 0.2765, 0.6524, 0.375, 0.5893, 0.2765, 0.5893, 0.1732, 0.6524, 0.1732, 0.6524, 0.2765, 0.5893, 0.1732, 0.5893, 0.1523, 0.6524, 0.1523, 0.6524, 0.1732, 0.5893, 0.1523, 0.5893, 0.125, 0.6524, 0.125, 0.6524, 0.1523, 0.5893, 0.125, 0.5893, 0.09382, 0.6524, 0.09382, 0.6524, 0.125, 0.5893, 0.09382, 0.9916, 0.03565, 0.6524, 0.09382, 0.6524, 0.09382, 0.9916, 0.03565, 0.7283, 0.09382, 0.6524, 0.125, 0.6524, 0.09382, 0.7283, 0.09382, 0.7283, 0.125, 0.6524, 0.1523, 0.6524, 0.125, 0.7283, 0.125, 0.7283, 0.1523, 0.6524, 0.1732, 0.6524, 0.1523, 0.7283, 0.1523, 0.7283, 0.1732, 0.6524, 0.2765, 0.6524, 0.1732, 0.7283, 0.1732, 0.7283, 0.2765, 0.6524, 0.375, 0.6524, 0.2765, 0.7283, 0.2765, 0.7283, 0.375, 0.6524, 0.4375, 0.6524, 0.375, 0.7283, 0.375, 0.7283, 0.4375, 0.6524, 0.5, 0.6524, 0.4375, 0.7283, 0.4375, 0.7283, 0.5, 0.6524, 0.5625, 0.6524, 0.5, 0.7283, 0.5, 0.7283, 0.5625, 0.6524, 0.625, 0.6524, 0.5625, 0.7283, 0.5625, 0.7283, 0.625, 0.6524, 0.7235, 0.6524, 0.625, 0.7283, 0.625, 0.7283, 0.7235, 0.6524, 0.8188, 0.6524, 0.7235, 0.7283, 0.7235, 0.7283, 0.8188, 0.6524, 0.8397, 0.6524, 0.8188, 0.7283, 0.8188, 0.7283, 0.8397, 0.6524, 0.875, 0.6524, 0.8397, 0.7283, 0.8397, 0.7283, 0.875, 0.6524, 0.9374, 0.6524, 0.875, 0.7283, 0.875, 0.7283, 0.9374, 0.9916, 0.9643, 0.6524, 0.9374, 0.7283, 0.9374, 0.9916, 0.9643, 0.7283, 0.9374, 0.7655, 0.9374, 0.7283, 0.9374, 0.7283, 0.875, 0.7655, 0.875, 0.7655, 0.9374, 0.7283, 0.875, 0.7283, 0.8397, 0.7655, 0.8397, 0.7655, 0.875, 0.7283, 0.8397, 0.7283, 0.8188, 0.7655, 0.8188, 0.7655, 0.8397, 0.7283, 0.8188, 0.7283, 0.7235, 0.7655, 0.7235, 0.7655, 0.8188, 0.7283, 0.7235, 0.7283, 0.625, 0.7655, 0.625, 0.7655, 0.7235, 0.7283, 0.625, 0.7283, 0.5625, 0.7655, 0.5625, 0.7655, 0.625, 0.7283, 0.5625, 0.7283, 0.5, 0.7655, 0.5, 0.7655, 0.5625, 0.7283, 0.5, 0.7283, 0.4375, 0.7655, 0.4375, 0.7655, 0.5, 0.7283, 0.4375, 0.7283, 0.375, 0.7655, 0.375, 0.7655, 0.4375, 0.7283, 0.375, 0.7283, 0.2765, 0.7655, 0.2765, 0.7655, 0.375, 0.7283, 0.2765, 0.7283, 0.1732, 0.7655, 0.1732, 0.7655, 0.2765, 0.7283, 0.1732, 0.7283, 0.1523, 0.7655, 0.1523, 0.7655, 0.1732, 0.7283, 0.1523, 0.7283, 0.125, 0.7655, 0.125, 0.7655, 0.1523, 0.7283, 0.125, 0.7283, 0.09382, 0.7655, 0.09382, 0.7655, 0.125, 0.7283, 0.09382, 0.9916, 0.03565, 0.7655, 0.09382, 0.7655, 0.09382, 0.9916, 0.03565, 0.8083, 0.09382, 0.7655, 0.125, 0.7655, 0.09382, 0.8083, 0.09382, 0.8083, 0.125, 0.7655, 0.1523, 0.7655, 0.125, 0.8083, 0.125, 0.8083, 0.1523, 0.7655, 0.1732, 0.7655, 0.1523, 0.8083, 0.1523, 0.8083, 0.1732, 0.7655, 0.2765, 0.7655, 0.1732, 0.8083, 0.1732, 0.8083, 0.2765, 0.7655, 0.375, 0.7655, 0.2765, 0.8083, 0.2765, 0.8083, 0.375, 0.7655, 0.4375, 0.7655, 0.375, 0.8083, 0.375, 0.8083, 0.4375, 0.7655, 0.5, 0.7655, 0.4375, 0.8083, 0.4375, 0.8083, 0.5, 0.7655, 0.5625, 0.7655, 0.5, 0.8083, 0.5, 0.8083, 0.5625, 0.7655, 0.625, 0.7655, 0.5625, 0.8083, 0.5625, 0.8083, 0.625, 0.7655, 0.7235, 0.7655, 0.625, 0.8083, 0.625, 0.8083, 0.7235, 0.7655, 0.8188, 0.7655, 0.7235, 0.8083, 0.7235, 0.8083, 0.8188, 0.7655, 0.8397, 0.7655, 0.8188, 0.8083, 0.8188, 0.8083, 0.8397, 0.7655, 0.875, 0.7655, 0.8397, 0.8083, 0.8397, 0.8083, 0.875, 0.7655, 0.9374, 0.7655, 0.875, 0.8083, 0.875, 0.8083, 0.9374, 0.9916, 0.9643, 0.7655, 0.9374, 0.8083, 0.9374, 0.9916, 0.9643, 0.8083, 0.9374, 0.8595, 0.9374, 0.8083, 0.9374, 0.8083, 0.875, 0.8595, 0.875, 0.8595, 0.9374, 0.8083, 0.875, 0.8083, 0.8397, 0.8595, 0.8397, 0.8595, 0.875, 0.8083, 0.8397, 0.8083, 0.8188, 0.8595, 0.8188, 0.8595, 0.8397, 0.8083, 0.8188, 0.8083, 0.7235, 0.8595, 0.7235, 0.8595, 0.8188, 0.8083, 0.7235, 0.8083, 0.625, 0.8595, 0.625, 0.8595, 0.7235, 0.8083, 0.625, 0.8083, 0.5625, 0.8595, 0.5625, 0.8595, 0.625, 0.8083, 0.5625, 0.8083, 0.5, 0.8595, 0.5, 0.8595, 0.5625, 0.8083, 0.5, 0.8083, 0.4375, 0.8595, 0.4375, 0.8595, 0.5, 0.8083, 0.4375, 0.8083, 0.375, 0.8595, 0.375, 0.8595, 0.4375, 0.8083, 0.375, 0.8083, 0.2765, 0.8595, 0.2765, 0.8595, 0.375, 0.8083, 0.2765, 0.8083, 0.1732, 0.8595, 0.1732, 0.8595, 0.2765, 0.8083, 0.1732, 0.8083, 0.1523, 0.8595, 0.1523, 0.8595, 0.1732, 0.8083, 0.1523, 0.8083, 0.125, 0.8595, 0.125, 0.8595, 0.1523, 0.8083, 0.125, 0.8083, 0.09382, 0.8595, 0.09382, 0.8595, 0.125, 0.8083, 0.09382, 0.9916, 0.03565, 0.8595, 0.09382, 0.8595, 0.09382, 0.9916, 0.03565, 0.9443, 0.09382, 0.8595, 0.125, 0.8595, 0.09382, 0.9443, 0.09382, 0.9443, 0.125, 0.8595, 0.1523, 0.8595, 0.125, 0.9443, 0.125, 0.9443, 0.1523, 0.8595, 0.1732, 0.8595, 0.1523, 0.9443, 0.1523, 0.9443, 0.1732, 0.8595, 0.2765, 0.8595, 0.1732, 0.9443, 0.1732, 0.9443, 0.2765, 0.8595, 0.375, 0.8595, 0.2765, 0.9443, 0.2765, 0.9443, 0.375, 0.8595, 0.4375, 0.8595, 0.375, 0.9443, 0.375, 0.9443, 0.4375, 0.8595, 0.5, 0.8595, 0.4375, 0.9443, 0.4375, 0.9443, 0.5, 0.8595, 0.5625, 0.8595, 0.5, 0.9443, 0.5, 0.9443, 0.5625, 0.8595, 0.625, 0.8595, 0.5625, 0.9443, 0.5625, 0.9443, 0.625, 0.8595, 0.7235, 0.8595, 0.625, 0.9443, 0.625, 0.9443, 0.7235, 0.8595, 0.8188, 0.8595, 0.7235, 0.9443, 0.7235, 0.9443, 0.8188, 0.8595, 0.8397, 0.8595, 0.8188, 0.9443, 0.8188, 0.9443, 0.8397, 0.8595, 0.875, 0.8595, 0.8397, 0.9443, 0.8397, 0.9443, 0.875, 0.8595, 0.9374, 0.8595, 0.875, 0.9443, 0.875, 0.9443, 0.9374, 0.9916, 0.9643, 0.8595, 0.9374, 0.9443, 0.9374, 0.9916, 0.9643, 0.9443, 0.9374, 0.992, 0.9374, 0.9443, 0.9374, 0.9443, 0.875, 0.992, 0.875, 0.992, 0.9374, 0.9443, 0.875, 0.9443, 0.8397, 0.992, 0.8397, 0.992, 0.875, 0.9443, 0.8397, 0.9443, 0.8188, 0.992, 0.8188, 0.992, 0.8397, 0.9443, 0.8188, 0.9443, 0.7235, 0.992, 0.7235, 0.992, 0.8188, 0.9443, 0.7235, 0.9443, 0.625, 0.992, 0.625, 0.992, 0.7235, 0.9443, 0.625, 0.9443, 0.5625, 0.992, 0.5625, 0.992, 0.625, 0.9443, 0.5625, 0.9443, 0.5, 0.992, 0.5, 0.992, 0.5625, 0.9443, 0.5, 0.9443, 0.4375, 0.992, 0.4375, 0.992, 0.5, 0.9443, 0.4375, 0.9443, 0.375, 0.992, 0.375, 0.992, 0.4375, 0.9443, 0.375, 0.9443, 0.2765, 0.992, 0.2765, 0.992, 0.375, 0.9443, 0.2765, 0.9443, 0.1732, 0.992, 0.1732, 0.992, 0.2765, 0.9443, 0.1732, 0.9443, 0.1523, 0.992, 0.1523, 0.992, 0.1732, 0.9443, 0.1523, 0.9443, 0.125, 0.992, 0.125, 0.992, 0.1523, 0.9443, 0.125, 0.9443, 0.09382, 0.992, 0.09382, 0.992, 0.125, 0.9443, 0.09382, 0.9916, 0.03565, 0.992, 0.09382, 0.04268, 0.09382, 0.02625, 0.03565, 0.1303, 0.09382, 0.04268, 0.125, 0.04268, 0.09382, 0.1303, 0.09382, 0.1303, 0.125, 0.04268, 0.1523, 0.04268, 0.125, 0.1303, 0.125, 0.1303, 0.1523, 0.04268, 0.1732, 0.04268, 0.1523, 0.1303, 0.1523, 0.1303, 0.1732, 0.04268, 0.2765, 0.04268, 0.1732, 0.1303, 0.1732, 0.1303, 0.2765, 0.04268, 0.375, 0.04268, 0.2765, 0.1303, 0.2765, 0.1303, 0.375, 0.04268, 0.4375, 0.04268, 0.375, 0.1303, 0.375, 0.1303, 0.4375, 0.04268, 0.5, 0.04268, 0.4375, 0.1303, 0.4375, 0.1303, 0.5, 0.04268, 0.5625, 0.04268, 0.5, 0.1303, 0.5, 0.1303, 0.5625, 0.04268, 0.625, 0.04268, 0.5625, 0.1303, 0.5625, 0.1303, 0.625, 0.04268, 0.7235, 0.04268, 0.625, 0.1303, 0.625, 0.1303, 0.7235, 0.04268, 0.8188, 0.04268, 0.7235, 0.1303, 0.7235, 0.1303, 0.8188, 0.04268, 0.8397, 0.04268, 0.8188, 0.1303, 0.8188, 0.1303, 0.8397, 0.04268, 0.875, 0.04268, 0.8397, 0.1303, 0.8397, 0.1303, 0.875, 0.04268, 0.9374, 0.04268, 0.875, 0.1303, 0.875, 0.1303, 0.9374, 0.02625, 0.9643, 0.04268, 0.9374, 0.1303, 0.9374, 0.02625, 0.9643, 0.1303, 0.9374, 0.2065, 0.9374, 0.1303, 0.9374, 0.1303, 0.875, 0.2065, 0.875, 0.2065, 0.9374, 0.1303, 0.875, 0.1303, 0.8397, 0.2065, 0.8397, 0.2065, 0.875, 0.1303, 0.8397, 0.1303, 0.8188, 0.2065, 0.8188, 0.2065, 0.8397, 0.1303, 0.8188, 0.1303, 0.7235, 0.2065, 0.7235, 0.2065, 0.8188, 0.1303, 0.7235, 0.1303, 0.625, 0.2065, 0.625, 0.2065, 0.7235, 0.1303, 0.625, 0.1303, 0.5625, 0.2065, 0.5625, 0.2065, 0.625, 0.1303, 0.5625, 0.1303, 0.5, 0.2065, 0.5, 0.2065, 0.5625, 0.1303, 0.5, 0.1303, 0.4375, 0.2065, 0.4375, 0.2065, 0.5, 0.1303, 0.4375, 0.1303, 0.375, 0.2065, 0.375, 0.2065, 0.4375, 0.1303, 0.375, 0.1303, 0.2765, 0.2065, 0.2765, 0.2065, 0.375, 0.1303, 0.2765, 0.1303, 0.1732, 0.2065, 0.1732, 0.2065, 0.2765, 0.1303, 0.1732, 0.1303, 0.1523, 0.2065, 0.1523, 0.2065, 0.1732, 0.1303, 0.1523, 0.1303, 0.125, 0.2065, 0.125, 0.2065, 0.1523, 0.1303, 0.125, 0.1303, 0.09382, 0.2065, 0.09382, 0.2065, 0.125, 0.1303, 0.09382, 0.02625, 0.03565, 0.2065, 0.09382, 0.2065, 0.09382, 0.02625, 0.03565, 0.2437, 0.09382, 0.2065, 0.125, 0.2065, 0.09382, 0.2437, 0.09382, 0.2437, 0.125, 0.2065, 0.1523, 0.2065, 0.125, 0.2437, 0.125, 0.2437, 0.1523, 0.2065, 0.1732, 0.2065, 0.1523, 0.2437, 0.1523, 0.2437, 0.1732, 0.2065, 0.2765, 0.2065, 0.1732, 0.2437, 0.1732, 0.2437, 0.2765, 0.2065, 0.375, 0.2065, 0.2765, 0.2437, 0.2765, 0.2437, 0.375, 0.2065, 0.4375, 0.2065, 0.375, 0.2437, 0.375, 0.2437, 0.4375, 0.2065, 0.5, 0.2065, 0.4375, 0.2437, 0.4375, 0.2437, 0.5, 0.2065, 0.5625, 0.2065, 0.5, 0.2437, 0.5, 0.2437, 0.5625, 0.2065, 0.625, 0.2065, 0.5625, 0.2437, 0.5625, 0.2437, 0.625, 0.2065, 0.7235, 0.2065, 0.625, 0.2437, 0.625, 0.2437, 0.7235, 0.2065, 0.8188, 0.2065, 0.7235, 0.2437, 0.7235, 0.2437, 0.8188, 0.2065, 0.8397, 0.2065, 0.8188, 0.2437, 0.8188, 0.2437, 0.8397, 0.2065, 0.875, 0.2065, 0.8397, 0.2437, 0.8397, 0.2437, 0.875, 0.2065, 0.9374, 0.2065, 0.875, 0.2437, 0.875, 0.2437, 0.9374, 0.02625, 0.9643, 0.2065, 0.9374, 0.2437, 0.9374, 0.02625, 0.9643, 0.2437, 0.9374, 0.275, 0.9374, 0.2437, 0.9374, 0.2437, 0.875, 0.275, 0.875, 0.275, 0.9374, 0.2437, 0.875, 0.2437, 0.8397, 0.275, 0.8397, 0.275, 0.875, 0.2437, 0.8397, 0.2437, 0.8188, 0.275, 0.8188, 0.275, 0.8397, 0.2437, 0.8188, 0.2437, 0.7235, 0.275, 0.7235, 0.275, 0.8188, 0.2437, 0.7235, 0.2437, 0.625, 0.275, 0.625, 0.275, 0.7235, 0.2437, 0.625, 0.2437, 0.5625, 0.275, 0.5625, 0.275, 0.625, 0.2437, 0.5625, 0.2437, 0.5, 0.275, 0.5, 0.275, 0.5625, 0.2437, 0.5, 0.2437, 0.4375, 0.275, 0.4375, 0.275, 0.5, 0.2437, 0.4375, 0.2437, 0.375, 0.275, 0.375, 0.275, 0.4375, 0.2437, 0.375, 0.2437, 0.2765, 0.275, 0.2765, 0.275, 0.375, 0.2437, 0.2765, 0.2437, 0.1732, 0.275, 0.1732, 0.275, 0.2765, 0.2437, 0.1732, 0.2437, 0.1523, 0.275, 0.1523, 0.275, 0.1732, 0.2437, 0.1523, 0.2437, 0.125, 0.275, 0.125, 0.275, 0.1523, 0.2437, 0.125, 0.2437, 0.09382, 0.275, 0.09382, 0.275, 0.125, 0.2437, 0.09382, 0.02625, 0.03565, 0.275, 0.09382, 0.275, 0.09382, 0.02625, 0.03565, 0.3341, 0.09382, 0.275, 0.125, 0.275, 0.09382, 0.3341, 0.09382, 0.3341, 0.125, 0.275, 0.1523, 0.275, 0.125, 0.3341, 0.125, 0.3341, 0.1523, 0.275, 0.1732, 0.275, 0.1523, 0.3341, 0.1523, 0.3341, 0.1732, 0.275, 0.2765, 0.275, 0.1732, 0.3341, 0.1732, 0.3341, 0.2765, 0.275, 0.375, 0.275, 0.2765, 0.3341, 0.2765, 0.3341, 0.375, 0.275, 0.4375, 0.275, 0.375, 0.3341, 0.375, 0.3341, 0.4375, 0.275, 0.5, 0.275, 0.4375, 0.3341, 0.4375, 0.3341, 0.5, 0.275, 0.5625, 0.275, 0.5, 0.3341, 0.5, 0.3341, 0.5625, 0.275, 0.625, 0.275, 0.5625, 0.3341, 0.5625, 0.3341, 0.625, 0.275, 0.7235, 0.275, 0.625, 0.3341, 0.625, 0.3341, 0.7235, 0.275, 0.8188, 0.275, 0.7235, 0.3341, 0.7235, 0.3341, 0.8188, 0.275, 0.8397, 0.275, 0.8188, 0.3341, 0.8188, 0.3341, 0.8397, 0.275, 0.875, 0.275, 0.8397, 0.3341, 0.8397, 0.3341, 0.875, 0.275, 0.9374, 0.275, 0.875, 0.3341, 0.875, 0.3341, 0.9374, 0.02625, 0.9643, 0.275, 0.9374, 0.3341, 0.9374, 0.02625, 0.9643, 0.3341, 0.9374, 0.3974, 0.9374, 0.3341, 0.9374, 0.3341, 0.875, 0.3974, 0.875, 0.3974, 0.9374, 0.3341, 0.875, 0.3341, 0.8397, 0.3974, 0.8397, 0.3974, 0.875, 0.3341, 0.8397, 0.3341, 0.8188, 0.3974, 0.8188, 0.3974, 0.8397, 0.3341, 0.8188, 0.3341, 0.7235, 0.3974, 0.7235, 0.3974, 0.8188, 0.3341, 0.7235, 0.3341, 0.625, 0.3974, 0.625, 0.3974, 0.7235, 0.3341, 0.625, 0.3341, 0.5625, 0.3974, 0.5625, 0.3974, 0.625, 0.3341, 0.5625, 0.3341, 0.5, 0.3974, 0.5, 0.3974, 0.5625, 0.3341, 0.5, 0.3341, 0.4375, 0.3974, 0.4375, 0.3974, 0.5, 0.3341, 0.4375, 0.3341, 0.375, 0.3974, 0.375, 0.3974, 0.4375, 0.3341, 0.375, 0.3341, 0.2765, 0.3974, 0.2765, 0.3974, 0.375, 0.3341, 0.2765, 0.3341, 0.1732, 0.3974, 0.1732, 0.3974, 0.2765, 0.3341, 0.1732, 0.3341, 0.1523, 0.3974, 0.1523, 0.3974, 0.1732, 0.3341, 0.1523, 0.3341, 0.125, 0.3974, 0.125, 0.3974, 0.1523, 0.3341, 0.125, 0.3341, 0.09382, 0.3974, 0.09382, 0.3974, 0.125, 0.3341, 0.09382, 0.02625, 0.03565, 0.3974, 0.09382])
me_sphere_010.materials.append(mat_balln5)
me_sphere_010.use_remesh_preserve_volume = False
me_sphere_010.use_remesh_preserve_attributes = False
me_sphere_010.use_mirror_vertex_groups = False
me_sphere_010.update()

# ---- objects
ob_ball_005 = bpy.data.objects.new('Ball.005', me_sphere_010)

# ---- transforms, parenting, visibility, modifiers, constraints
ob_ball_005.location = (0.0, 0.0, 0.0)
ob_ball_005.rotation_euler = (0.7684, 0.4311, -1.314)
ob_ball_005.scale = (1.144, 1.144, 1.144)
ob_ball_005.lineart.crease_threshold = 0.0

# ---- collection membership
scene.collection.objects.link(ob_ball_005)

# ---- scene / render settings (as saved in the file)
scene.frame_start = 1; scene.frame_end = 1; scene.frame_set(2)
scene.render.engine = 'CYCLES'
scene.render.image_settings.color_mode = 'RGB'
scene.render.image_settings.compression = 90
scene.render.dither_intensity = 0.0
scene.render.bake_margin = 2
scene.render.bake_bias = 0.0
scene.cycles.use_denoising = False
scene.cycles.samples = 50
scene.cycles.sampling_pattern = 'TABULATED_SOBOL'
scene.cycles.light_sampling_threshold = 0.0
scene.cycles.use_adaptive_sampling = False
scene.cycles.use_light_tree = False
scene.cycles.caustics_reflective = False
scene.cycles.caustics_refractive = False
scene.cycles.blur_glossy = 0.0
scene.cycles.max_bounces = 11
scene.cycles.volume_bounces = 1
scene.cycles.pixel_filter_type = 'GAUSSIAN'
scene.cycles.sample_clamp_indirect = 0.0
scene.view_settings.view_transform = 'Standard'
bpy.context.view_layer.update()

# ---- added for rendering (the .blend has no active camera and no usable light): camera, sun
cam_auto = bpy.data.cameras.new('AutoCamera')
cam_auto.lens = 50.0
cam_auto.sensor_width = 36.0
cam_auto.clip_end = 1000.0
ob_auto_camera = bpy.data.objects.new('AutoCamera', cam_auto)
scene.collection.objects.link(ob_auto_camera)
ob_auto_camera.location = (0.185045, -0.222054, 0.148036)
ob_auto_camera.rotation_euler = (1.09748, -7.21219e-08, 0.694738)
scene.camera = ob_auto_camera
light_auto_sun = bpy.data.lights.new('AutoSun', 'SUN')
light_auto_sun.energy = 3.0
light_auto_sun.angle = 0.0523599
ob_auto_sun = bpy.data.objects.new('AutoSun', light_auto_sun)
scene.collection.objects.link(ob_auto_sun)
ob_auto_sun.rotation_euler = (0.872665, 0.174533, 0.523599)
bpy.context.view_layer.update()
